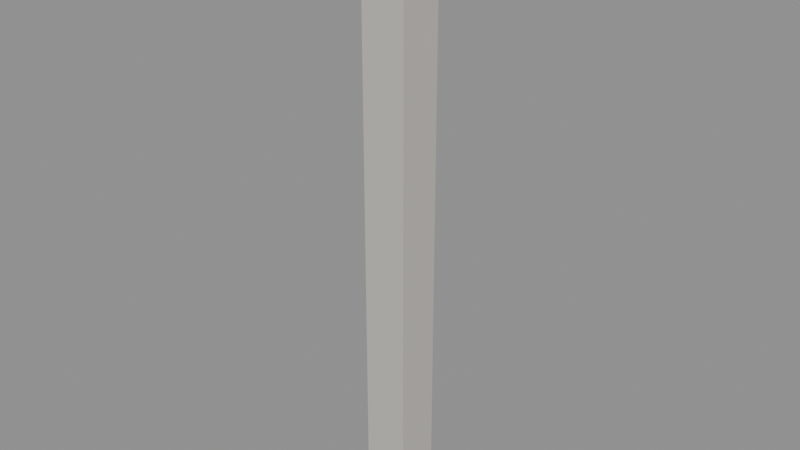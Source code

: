 # Source: pilar.blend  (saved by Blender 5.3.31; exported with 4.5.12 LTS)
import bpy
from mathutils import Matrix  # noqa: F401  (used for matrix-valued properties, if any)

bpy.ops.wm.read_factory_settings(use_empty=True)
scene = bpy.context.scene
scene.name = 'Scene'

# ---- collections
col_atacarejo = bpy.data.collections.new('Atacarejo'); scene.collection.children.link(col_atacarejo)

# ---- materials (node trees are filled in below, after node groups)
mat_concreto = bpy.data.materials.new('Concreto')
mat_concreto.diffuse_color = (0.5412, 0.5176, 0.4706, 1.0)

# ---- material node trees
mat_concreto.use_nodes = True; mat_concreto.node_tree.nodes.clear()
_N = mat_concreto.node_tree.nodes; _L = mat_concreto.node_tree.links
n0 = _N.new('ShaderNodeBsdfPrincipled'); n0.name = 'Principled BSDF'; n0.location = (-200, 100)
n0.inputs[0].default_value = (0.5412, 0.5176, 0.4706, 1.0)
n0.inputs[2].default_value = 0.9
n0.inputs[10].default_value = 0.005
n1 = _N.new('ShaderNodeOutputMaterial'); n1.name = 'Material Output'; n1.location = (200, 100)
_L.new(n0.outputs[0], n1.inputs[0])
n1.is_active_output = True

# ---- meshes
me_pilar = bpy.data.meshes.new('pilar')
me_pilar.from_pydata([(-0.2, -0.2, 0.0), (-0.2, -0.2, 5.5), (-0.2, 0.2, 0.0), (-0.2, 0.2, 5.5), (0.2, -0.2, 0.0), (0.2, -0.2, 5.5), (0.2, 0.2, 0.0), (0.2, 0.2, 5.5)], [], [(0, 1, 3, 2), (2, 3, 7, 6), (6, 7, 5, 4), (4, 5, 1, 0), (2, 6, 4, 0), (7, 3, 1, 5)])
me_pilar.materials.append(mat_concreto)
me_pilar.update()

# ---- objects
ob_pilar = bpy.data.objects.new('pilar', me_pilar)

# ---- transforms, parenting, visibility, modifiers, constraints
ob_pilar.location = (0.0, 0.0, 0.0)

# ---- collection membership
col_atacarejo.objects.link(ob_pilar)

# ---- scene / render settings (as saved in the file)
scene.frame_start = 1; scene.frame_end = 250; scene.frame_set(1)
scene.render.engine = 'BLENDER_EEVEE_NEXT'
scene.render.bake_bias = 0.0
scene.render.bake_samples = 0
scene.render.compositor_device = 'GPU'
scene.eevee.use_volume_custom_range = False
scene.eevee.fast_gi_thickness_near = 0.1
scene.eevee.fast_gi_thickness_far = 0.0
scene.eevee.ray_tracing_options.screen_trace_thickness = 0.1
bpy.context.view_layer.update()

# ---- added for rendering (the .blend has no active camera and no usable light): camera, sun + grey world if the file has none
cam_auto = bpy.data.cameras.new('AutoCamera')
cam_auto.lens = 50.0
cam_auto.sensor_width = 36.0
cam_auto.clip_end = 1000.0
ob_auto_camera = bpy.data.objects.new('AutoCamera', cam_auto)
scene.collection.objects.link(ob_auto_camera)
ob_auto_camera.location = (5.11558, -6.1387, 6.84246)
ob_auto_camera.rotation_euler = (1.09748, -7.21219e-08, 0.694738)
scene.camera = ob_auto_camera
light_auto_sun = bpy.data.lights.new('AutoSun', 'SUN')
light_auto_sun.energy = 3.0
light_auto_sun.angle = 0.0523599
ob_auto_sun = bpy.data.objects.new('AutoSun', light_auto_sun)
scene.collection.objects.link(ob_auto_sun)
ob_auto_sun.rotation_euler = (0.872665, 0.174533, 0.523599)
if scene.world is None:
    world_auto = bpy.data.worlds.new('AutoWorld')
    world_auto.color = (0.3, 0.3, 0.3)
    scene.world = world_auto
bpy.context.view_layer.update()
